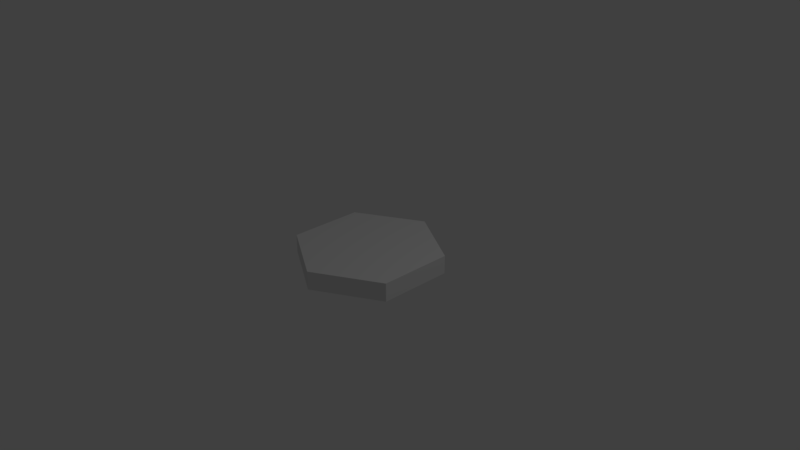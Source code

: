 # Source: HexagonBoard.blend  (saved by Blender 2.78.0; exported with 4.5.12 LTS)
import bpy
from mathutils import Matrix  # noqa: F401  (used for matrix-valued properties, if any)

bpy.ops.wm.read_factory_settings(use_empty=True)
scene = bpy.context.scene
scene.name = 'Scene'

# ---- collections
col_collection_1 = bpy.data.collections.new('Collection 1'); scene.collection.children.link(col_collection_1)

# ---- world
world_world = bpy.data.worlds.new('World'); scene.world = world_world
world_world.color = (0.05088, 0.05088, 0.05088)
world_world.use_sun_shadow = False
world_world.sun_shadow_jitter_overblur = 0.0
world_world.cycles.sampling_method = 'MANUAL'

# ---- cameras
cam_camera = bpy.data.cameras.new('Camera')
cam_camera.clip_end = 100.0
cam_camera.lens = 35.0
cam_camera.sensor_width = 32.0
cam_camera.sensor_height = 18.0
cam_camera.ortho_scale = 7.314
cam_camera.dof.focus_distance = 0.0
cam_camera.dof.aperture_fstop = 128.0

# ---- lights
light_lamp = bpy.data.lights.new('Lamp', 'POINT')
light_lamp.transmission_factor = 0.0
light_lamp.cutoff_distance = 30.0
light_lamp.energy = 100.0
light_lamp.shadow_buffer_clip_start = 1.001
light_lamp.shadow_soft_size = 0.1
light_lamp.shadow_maximum_resolution = 0.006
light_lamp.use_absolute_resolution = True

# ---- meshes
me_cylinder_005 = bpy.data.meshes.new('Cylinder.005')
me_cylinder_005.from_pydata([(0.0, -0.125, -1.0), (0.0, 0.125, -1.0), (0.866, -0.125, -0.5), (0.866, 0.125, -0.5), (0.866, -0.125, 0.5), (0.866, 0.125, 0.5), (-8.742e-08, -0.125, 1.0), (-8.742e-08, 0.125, 1.0), (-0.866, -0.125, 0.5), (-0.866, 0.125, 0.5), (-0.866, -0.125, -0.5), (-0.866, 0.125, -0.5)], [], [(0, 1, 3, 2), (2, 3, 5, 4), (4, 5, 7, 6), (6, 7, 9, 8), (3, 1, 11, 9, 7, 5), (8, 9, 11, 10), (10, 11, 1, 0), (0, 2, 4, 6, 8, 10)])
_uv = me_cylinder_005.uv_layers.new(name='UVMap')
_uv.uv.foreach_set('vector', [0.3304, 0.6666, 0.2887, 0.6666, 0.2887, 0.5, 0.3304, 0.5, 0.3304, 0.5, 0.2887, 0.5, 0.2887, 0.3334, 0.3304, 0.3334, 0.3304, 0.3334, 0.2887, 0.3334, 0.2887, 0.1667, 0.3304, 0.1667, 0.3304, 0.1667, 0.2887, 0.1667, 0.2887, 7.867e-05, 0.3304, 7.867e-05, 0.2887, 0.5, 0.2887, 0.6666, 0.1444, 0.75, 7.867e-05, 0.6666, 7.871e-05, 0.5, 0.1444, 0.4167, 0.3304, 0.9999, 0.2887, 0.9999, 0.2887, 0.8333, 0.3304, 0.8333, 0.3304, 0.8333, 0.2887, 0.8333, 0.2887, 0.6666, 0.3304, 0.6666, 0.3304, 0.6666, 0.3304, 0.5, 0.4747, 0.4167, 0.619, 0.5, 0.619, 0.6666, 0.4747, 0.75])
me_cylinder_005.use_remesh_preserve_volume = False
me_cylinder_005.use_remesh_preserve_attributes = False
me_cylinder_005.use_mirror_vertex_groups = False
me_cylinder_005.update()

# ---- objects
ob_cylinder = bpy.data.objects.new('Cylinder', me_cylinder_005)
ob_lamp = bpy.data.objects.new('Lamp', light_lamp)
ob_camera = bpy.data.objects.new('Camera', cam_camera)

# ---- transforms, parenting, visibility, modifiers, constraints
ob_cylinder.location = (0.0, 0.0, 0.0)
ob_cylinder.rotation_euler = (1.571, 0.0, 0.0)
ob_cylinder.lineart.crease_threshold = 0.0
ob_lamp.location = (4.076, 1.005, 5.904)
ob_lamp.rotation_euler = (0.6503, 0.05522, 1.866)
ob_lamp.lock_rotations_4d = False
ob_lamp.empty_display_type = 'ARROWS'
ob_lamp.color = (0.0, 0.0, 0.0, 0.0)
ob_lamp.lineart.crease_threshold = 0.0
ob_camera.location = (7.481, -6.508, 5.344)
ob_camera.rotation_euler = (1.109, 0.0, 0.8149)
ob_camera.lock_rotations_4d = False
ob_camera.empty_display_type = 'ARROWS'
ob_camera.color = (0.0, 0.0, 0.0, 0.0)
ob_camera.display_type = 'WIRE'
ob_camera.lineart.crease_threshold = 0.0

# ---- collection membership
col_collection_1.objects.link(ob_cylinder)
col_collection_1.objects.link(ob_lamp)
col_collection_1.objects.link(ob_camera)

# ---- scene / render settings (as saved in the file)
scene.camera = ob_camera
scene.frame_start = 1; scene.frame_end = 250; scene.frame_set(1)
scene.render.engine = 'BLENDER_EEVEE_NEXT'
scene.render.resolution_percentage = 50
scene.render.dither_intensity = 0.0
scene.cycles.use_denoising = False
scene.cycles.samples = 128
scene.cycles.sampling_pattern = 'TABULATED_SOBOL'
scene.cycles.light_sampling_threshold = 0.0
scene.cycles.use_adaptive_sampling = False
scene.cycles.use_light_tree = False
scene.cycles.blur_glossy = 0.0
scene.cycles.sample_clamp_indirect = 0.0
scene.view_settings.view_transform = 'Standard'
bpy.context.view_layer.update()
